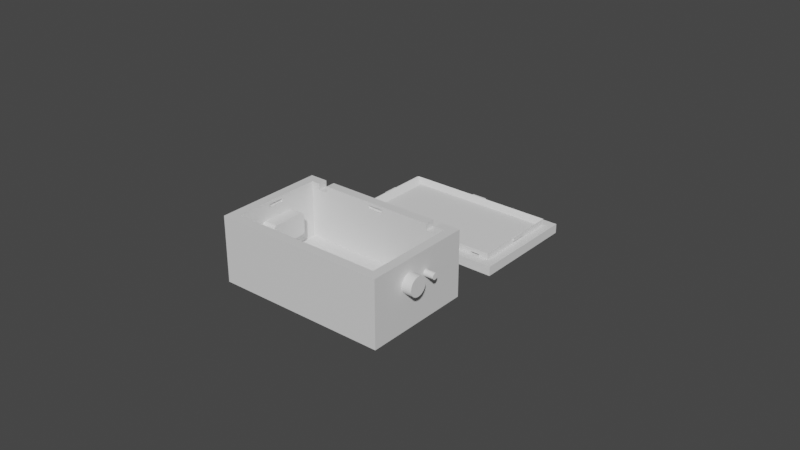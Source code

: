 # Source: Case_Allways-On_55x35x24mm_without_holes_.blend  (saved by Blender 3.5.10; exported with 4.5.12 LTS)
import bpy
from mathutils import Matrix  # noqa: F401  (used for matrix-valued properties, if any)

bpy.ops.wm.read_factory_settings(use_empty=True)
scene = bpy.context.scene
scene.name = 'Scene'

# ---- materials (node trees are filled in below, after node groups)
mat_material = bpy.data.materials.new('Material')
mat_material.alpha_threshold = 0.0
mat_material.use_transparent_shadow = False
mat_material.roughness = 0.5
mat_material.line_color = (0.0, 0.0, 0.0, 1.0)

# ---- material node trees
mat_material.use_nodes = True; mat_material.node_tree.nodes.clear()
_N = mat_material.node_tree.nodes; _L = mat_material.node_tree.links
n0 = _N.new('ShaderNodeOutputMaterial'); n0.name = 'Material Output'; n0.location = (300, 300)
n1 = _N.new('ShaderNodeBsdfPrincipled'); n1.name = 'Principled BSDF'; n1.location = (10, 300)
n1.distribution = 'GGX'
n1.subsurface_method = 'RANDOM_WALK_SKIN'
n1.inputs[3].default_value = 1.45
n1.inputs[27].default_value = (0.0, 0.0, 0.0, 1.0)
n1.inputs[28].default_value = 1.0
_L.new(n1.outputs[0], n0.inputs[0])
n0.is_active_output = True

# ---- world
world_world = bpy.data.worlds.new('World'); scene.world = world_world
world_world.use_nodes = True; world_world.node_tree.nodes.clear()
_N = world_world.node_tree.nodes; _L = world_world.node_tree.links
n0 = _N.new('ShaderNodeOutputWorld'); n0.name = 'World Output'; n0.location = (300, 300)
n1 = _N.new('ShaderNodeBackground'); n1.name = 'Background'; n1.location = (10, 300)
n1.inputs[0].default_value = (0.05088, 0.05088, 0.05088, 1.0)
_L.new(n1.outputs[0], n0.inputs[0])
n0.is_active_output = True
world_world.color = (0.05088, 0.05088, 0.05088)
world_world.use_sun_shadow = False
world_world.sun_shadow_jitter_overblur = 0.0

# ---- meshes
me_cube = bpy.data.meshes.new('Cube')
me_cube.from_pydata([(0.02453, 0.01061, 0.004388), (-0.002472, -0.01892, 0.002387), (-0.002472, -0.01892, 0.003388), (0.02753, 0.01361, -0.01661), (0.02453, -0.01839, 0.004388), (0.002528, -0.01892, 0.002387), (0.02753, -0.02139, -0.01661), (0.002528, -0.01892, 0.003387), (-0.002472, 0.01115, 0.002387), (-0.02447, 0.01061, 0.004388), (-0.002472, 0.01115, 0.003388), (0.02506, -0.001843, 0.002388), (0.002528, 0.01115, 0.002387), (0.02506, -0.001843, 0.003388), (0.002528, 0.01115, 0.003387), (-0.02501, -0.001843, 0.002387), (0.02506, -0.006843, 0.002388), (-0.02501, -0.001843, 0.003388), (0.02506, -0.006843, 0.003387), (-0.02747, 0.01361, -0.01661), (-0.02447, -0.01839, 0.004388), (-0.02501, -0.006843, 0.002387), (-0.02747, -0.02139, -0.01661), (-0.02501, -0.006843, 0.003387), (0.02753, -0.02139, 0.004388), (-0.02747, -0.02139, 0.004388), (0.02753, 0.01361, 0.004388), (-0.02747, 0.01361, 0.004388), (0.02453, -0.01839, -0.01361), (-0.02447, -0.01839, -0.01361), (0.02453, 0.01061, -0.01361), (-0.02447, 0.01061, -0.01361), (0.01851, 0.01061, 0.002388), (0.01851, 0.01061, 0.004388), (0.02151, 0.01061, 0.004388), (0.02151, 0.01061, 0.002388), (0.01851, 0.01361, 0.002388), (0.01851, 0.01361, 0.004388), (0.02151, 0.01361, 0.004388), (0.02151, 0.01361, 0.002388), (-0.02168, 0.01061, 0.004388), (-0.01868, 0.01061, 0.004388), (-0.02168, 0.01061, 0.002388), (-0.01868, 0.01061, 0.002388), (-0.02168, 0.01361, 0.002388), (-0.02168, 0.01361, 0.004388), (-0.01868, 0.01361, 0.004388), (-0.01868, 0.01361, 0.002388), (-0.02447, -0.006843, 0.002387), (-0.02447, -0.006843, 0.003387), (-0.02447, -0.001843, 0.002387), (-0.02447, -0.001843, 0.003388), (0.02453, -0.006843, 0.002388), (0.02453, -0.006843, 0.003387), (0.02453, -0.001843, 0.003388), (0.02453, -0.001843, 0.002388), (-0.002472, 0.01061, 0.002387), (-0.002472, 0.01061, 0.003388), (0.002528, 0.01061, 0.003387), (0.002528, 0.01061, 0.002387), (-0.002472, -0.01839, 0.003388), (-0.002472, -0.01839, 0.002387), (0.002528, -0.01839, 0.002387), (0.002528, -0.01839, 0.003387)], [], [(42, 40, 9, 31, 30, 0, 34, 35, 32, 58, 59, 56, 57, 43), (57, 58, 32, 33, 41, 43), (6, 24, 25, 22), (22, 25, 27, 19), (19, 3, 6, 22), (3, 26, 24, 6), (39, 38, 26, 3, 19, 27, 45, 44, 47, 46, 37, 36), (4, 20, 25, 24), (0, 4, 24, 26), (20, 9, 27, 25), (34, 0, 26, 38), (33, 37, 46, 41), (27, 9, 40, 45), (30, 31, 29, 28), (55, 54, 0, 30, 28, 4, 53, 52), (4, 0, 54, 53), (48, 49, 20, 29, 31, 9, 51, 50), (51, 9, 20, 49), (4, 28, 29, 20, 60, 61, 62, 63), (20, 4, 63, 60), (33, 32, 36, 37), (39, 35, 34, 38), (36, 32, 35, 39), (40, 42, 44, 45), (46, 47, 43, 41), (44, 42, 43, 47), (48, 21, 23, 49), (21, 15, 17, 23), (51, 17, 15, 50), (15, 21, 48, 50), (23, 17, 51, 49), (53, 18, 16, 52), (16, 18, 13, 11), (55, 11, 13, 54), (16, 11, 55, 52), (13, 18, 53, 54), (58, 14, 12, 59), (12, 14, 10, 8), (56, 8, 10, 57), (59, 12, 8, 56), (57, 10, 14, 58), (1, 2, 7, 5), (5, 7, 63, 62), (2, 1, 61, 60), (61, 1, 5, 62), (7, 2, 60, 63)])
_uv = me_cube.uv_layers.new(name='UVMap')
_uv.uv.foreach_set('vector', [0.8487, 0.5214, 0.8487, 0.5214, 0.8614, 0.5214, 0.8614, 0.5214, 0.6386, 0.5214, 0.6386, 0.5214, 0.6523, 0.5214, 0.6523, 0.5214, 0.666, 0.5214, 0.7386, 0.5214, 0.7386, 0.5214, 0.7614, 0.5214, 0.7614, 0.5214, 0.835, 0.5214, 0.7614, 0.5214, 0.7386, 0.5214, 0.666, 0.5214, 0.666, 0.5214, 0.835, 0.5214, 0.835, 0.5214, 0.375, 0.75, 0.625, 0.75, 0.625, 1.0, 0.375, 1.0, 0.375, 0.0, 0.625, 0.0, 0.625, 0.25, 0.375, 0.25, 0.125, 0.5, 0.375, 0.5, 0.375, 0.75, 0.125, 0.75, 0.375, 0.5, 0.625, 0.5, 0.625, 0.75, 0.375, 0.75, 0.6, 0.4727, 0.625, 0.4727, 0.625, 0.5, 0.375, 0.5, 0.375, 0.25, 0.625, 0.25, 0.625, 0.2763, 0.6, 0.2763, 0.6, 0.29, 0.625, 0.29, 0.625, 0.459, 0.6, 0.459, 0.6386, 0.7286, 0.8614, 0.7286, 0.875, 0.75, 0.625, 0.75, 0.6386, 0.5214, 0.6386, 0.7286, 0.625, 0.75, 0.625, 0.5, 0.8614, 0.7286, 0.8614, 0.5214, 0.875, 0.5, 0.875, 0.75, 0.6523, 0.5214, 0.6386, 0.5214, 0.625, 0.5, 0.6523, 0.5, 0.666, 0.5214, 0.666, 0.5, 0.835, 0.5, 0.835, 0.5214, 0.875, 0.5, 0.8614, 0.5214, 0.8487, 0.5214, 0.8487, 0.5, 0.6386, 0.5214, 0.8614, 0.5214, 0.8614, 0.7286, 0.6386, 0.7286, 0.6386, 0.6104, 0.6386, 0.6104, 0.6386, 0.5214, 0.6386, 0.5214, 0.6386, 0.7286, 0.6386, 0.7286, 0.6386, 0.6461, 0.6386, 0.6461, 0.6386, 0.7286, 0.6386, 0.5214, 0.6386, 0.6104, 0.6386, 0.6461, 0.8614, 0.6461, 0.8614, 0.6461, 0.8614, 0.7286, 0.8614, 0.7286, 0.8614, 0.5214, 0.8614, 0.5214, 0.8614, 0.6104, 0.8614, 0.6104, 0.8614, 0.6104, 0.8614, 0.5214, 0.8614, 0.7286, 0.8614, 0.6461, 0.6386, 0.7286, 0.6386, 0.7286, 0.8614, 0.7286, 0.8614, 0.7286, 0.7614, 0.7286, 0.7614, 0.7286, 0.7386, 0.7286, 0.7386, 0.7286, 0.8614, 0.7286, 0.6386, 0.7286, 0.7386, 0.7286, 0.7614, 0.7286, 0.625, 0.05093, 0.375, 0.05093, 0.375, 0.2009, 0.625, 0.2009, 0.375, 0.5491, 0.375, 0.6991, 0.625, 0.6991, 0.625, 0.5491, 0.125, 0.5491, 0.125, 0.6991, 0.375, 0.6991, 0.375, 0.5491, 0.625, 0.06272, 0.375, 0.06272, 0.375, 0.2127, 0.625, 0.2127, 0.625, 0.5373, 0.375, 0.5373, 0.375, 0.6873, 0.625, 0.6873, 0.125, 0.5373, 0.125, 0.6873, 0.375, 0.6873, 0.375, 0.5373, 0.375, 0.2507, 0.375, 0.5, 0.625, 0.5, 0.625, 0.2507, 0.375, 0.5, 0.375, 0.75, 0.625, 0.75, 0.625, 0.5, 0.625, 0.9993, 0.625, 0.75, 0.375, 0.75, 0.375, 0.9993, 0.375, 0.75, 0.375, 0.5, 0.1257, 0.5, 0.1257, 0.75, 0.625, 0.5, 0.625, 0.75, 0.8743, 0.75, 0.8743, 0.5, 0.625, 0.2506, 0.625, 0.5, 0.375, 0.5, 0.375, 0.2506, 0.375, 0.5, 0.625, 0.5, 0.625, 0.75, 0.375, 0.75, 0.375, 0.9994, 0.375, 0.75, 0.625, 0.75, 0.625, 0.9994, 0.375, 0.5, 0.375, 0.75, 0.1256, 0.75, 0.1256, 0.5, 0.625, 0.75, 0.625, 0.5, 0.8744, 0.5, 0.8744, 0.75, 0.625, 0.2503, 0.625, 0.5, 0.375, 0.5, 0.375, 0.2503, 0.375, 0.5, 0.625, 0.5, 0.625, 0.75, 0.375, 0.75, 0.375, 0.9997, 0.375, 0.75, 0.625, 0.75, 0.625, 0.9997, 0.1253, 0.5, 0.375, 0.5, 0.375, 0.75, 0.1253, 0.75, 0.8747, 0.75, 0.625, 0.75, 0.625, 0.5, 0.8747, 0.5, 0.375, 0.0, 0.625, 0.0, 0.625, 0.25, 0.375, 0.25, 0.375, 0.25, 0.625, 0.25, 0.625, 0.4967, 0.375, 0.4967, 0.625, 1.0, 0.375, 1.0, 0.375, 0.7533, 0.625, 0.7533, 0.3717, 0.75, 0.125, 0.75, 0.125, 0.5, 0.3717, 0.5, 0.875, 0.5, 0.875, 0.75, 0.6283, 0.75, 0.6283, 0.5])
me_cube.materials.append(mat_material)
me_cube.use_mirror_vertex_groups = False
me_cube.update()
me_plane = bpy.data.meshes.new('Plane')
me_plane.from_pydata([(-0.0275, 0.0325, 0.0), (0.0275, 0.0325, 0.0), (-0.0275, 0.0675, 0.0), (0.0275, 0.0675, 0.0), (-0.0275, 0.0675, 0.003), (-0.0275, 0.0325, 0.003), (0.0275, 0.0325, 0.003), (0.0275, 0.0675, 0.003)], [], [(0, 2, 3, 1), (5, 6, 7, 4), (1, 3, 7, 6), (2, 0, 5, 4), (3, 2, 4, 7), (0, 1, 6, 5)])
_uv = me_plane.uv_layers.new(name='UVMap')
_uv.uv.foreach_set('vector', [0.0, 0.0, 0.0, 1.0, 1.0, 1.0, 1.0, 0.0, 0.0, 0.0, 1.0, 0.0, 1.0, 1.0, 0.0, 1.0, 1.0, 0.0, 1.0, 1.0, 1.0, 1.0, 1.0, 0.0, 0.0, 1.0, 0.0, 0.0, 0.0, 0.0, 0.0, 1.0, 1.0, 1.0, 0.0, 1.0, 0.0, 1.0, 1.0, 1.0, 0.0, 0.0, 1.0, 0.0, 1.0, 0.0, 0.0, 0.0])
me_plane.update()
me_cube_001 = bpy.data.meshes.new('Cube.001')
me_cube_001.from_pydata([(-0.02249, -0.005363, -0.0004746), (-0.02249, 0.02141, -0.0005293), (0.02274, -0.005363, -0.0004747), (0.02274, 0.02141, -0.0005294), (-0.02437, 0.02252, -0.0005316), (-0.02437, -0.006478, -0.0004724), (-0.02437, -0.006474, 0.001528), (-0.02437, 0.02253, 0.001468), (0.02463, 0.02252, -0.0005317), (0.02463, 0.02253, 0.001468), (0.02463, -0.006478, -0.0004724), (0.02463, -0.006474, 0.001528), (0.01848, -0.006477, 0.0002273), (0.02149, -0.006477, 0.0002273), (-0.02169, -0.006477, 0.0002273), (-0.01867, -0.006478, -0.0004724), (-0.02169, -0.006478, -0.0004724), (0.02149, -0.006478, -0.0004724), (0.01848, -0.006478, -0.0004724), (-0.01867, -0.006477, 0.0002273), (-0.02169, -0.005752, 0.0002258), (-0.02169, -0.005363, -0.0004746), (-0.01867, -0.005752, 0.0002258), (-0.01867, -0.005363, -0.0004746), (0.02149, -0.005363, -0.0004747), (0.01848, -0.005363, -0.0004747), (0.01848, -0.005752, 0.0002258), (0.02149, -0.005752, 0.0002258)], [], [(5, 6, 7, 4), (4, 7, 9, 8), (8, 9, 11, 10), (10, 11, 6, 5, 16, 14, 19, 15, 18, 12, 13, 17), (1, 3, 9, 7), (1, 0, 5, 4), (3, 1, 4, 8), (21, 0, 6, 11, 2, 24, 27, 26, 25, 23, 22, 20), (2, 3, 8, 10), (0, 1, 7, 6), (2, 10, 17, 24), (23, 25, 18, 15), (0, 21, 16, 5), (3, 2, 11, 9), (21, 20, 14, 16), (15, 19, 22, 23), (19, 14, 20, 22), (17, 13, 27, 24), (12, 18, 25, 26), (13, 12, 26, 27)])
_uv = me_cube_001.uv_layers.new(name='UVMap')
_uv.uv.foreach_set('vector', [0.375, 0.0, 0.625, 0.0, 0.625, 0.25, 0.375, 0.25, 0.375, 0.25, 0.625, 0.25, 0.625, 0.5, 0.375, 0.5, 0.375, 0.5, 0.625, 0.5, 0.625, 0.75, 0.375, 0.75, 0.375, 0.75, 0.625, 0.75, 0.625, 1.0, 0.375, 1.0, 0.375, 0.9863, 0.4625, 0.9863, 0.4625, 0.9709, 0.375, 0.9709, 0.375, 0.7814, 0.4625, 0.7814, 0.4625, 0.766, 0.375, 0.766, 0.1346, 0.5096, 0.3654, 0.5096, 0.625, 0.5, 0.625, 0.25, 0.1346, 0.5096, 0.1346, 0.7404, 0.125, 0.75, 0.125, 0.5, 0.3654, 0.5096, 0.1346, 0.5096, 0.125, 0.5, 0.375, 0.5, 0.1387, 0.7404, 0.1346, 0.7404, 0.625, 1.0, 0.625, 0.75, 0.3654, 0.7404, 0.359, 0.7404, 0.452, 0.7492, 0.4421, 0.7548, 0.3436, 0.7404, 0.1541, 0.7404, 0.3188, 0.821, 0.3091, 0.8266, 0.3654, 0.7404, 0.3654, 0.5096, 0.375, 0.5, 0.375, 0.75, 0.1346, 0.7404, 0.1346, 0.5096, 0.625, 0.25, 0.625, 0.0, 0.3654, 0.7404, 0.375, 0.75, 0.359, 0.75, 0.359, 0.7404, 0.1541, 0.7404, 0.3436, 0.7404, 0.3436, 0.75, 0.1541, 0.75, 0.1346, 0.7404, 0.1387, 0.7404, 0.1387, 0.75, 0.125, 0.75, 0.3654, 0.5096, 0.3654, 0.7404, 0.625, 0.75, 0.625, 0.5, 0.3751, 0.1834, 0.625, 0.1616, 0.625, 0.1209, 0.3751, 0.1209, 0.3751, 0.6291, 0.625, 0.6291, 0.625, 0.5884, 0.3751, 0.5666, 0.625, 0.6291, 0.875, 0.6291, 0.875, 0.5884, 0.625, 0.5884, 0.3751, 0.1209, 0.625, 0.1209, 0.625, 0.1616, 0.3751, 0.1834, 0.625, 0.6291, 0.3751, 0.6291, 0.3751, 0.5666, 0.625, 0.5884, 0.875, 0.6291, 0.625, 0.6291, 0.625, 0.5884, 0.875, 0.5884])
me_cube_001.update()
me_cube_004 = bpy.data.meshes.new('Cube.004')
me_cube_004.from_pydata([(0.0002688, 0.0025, -0.0004), (0.0002688, 0.0025, 0.0004), (0.0002688, -0.0025, -0.0004), (0.0002688, -0.0025, 0.0004), (-0.0002688, 0.0025, -0.0004), (-0.0002688, 0.0025, 0.0004), (-0.0002688, -0.0025, -0.0004), (-0.0002688, -0.0025, 0.0004)], [], [(0, 1, 3, 2), (2, 3, 7, 6), (6, 7, 5, 4), (4, 5, 1, 0), (2, 6, 4, 0), (7, 3, 1, 5)])
_uv = me_cube_004.uv_layers.new(name='UVMap')
_uv.uv.foreach_set('vector', [0.375, 0.0, 0.625, 0.0, 0.625, 0.25, 0.375, 0.25, 0.375, 0.25, 0.625, 0.25, 0.625, 0.5, 0.375, 0.5, 0.375, 0.5, 0.625, 0.5, 0.625, 0.75, 0.375, 0.75, 0.375, 0.75, 0.625, 0.75, 0.625, 1.0, 0.375, 1.0, 0.125, 0.5, 0.375, 0.5, 0.375, 0.75, 0.125, 0.75, 0.625, 0.5, 0.875, 0.5, 0.875, 0.75, 0.625, 0.75])
me_cube_004.update()
me_cube_006 = bpy.data.meshes.new('Cube.006')
me_cube_006.from_pydata([(-0.0002688, 0.0025, -0.0004), (-0.0002688, 0.0025, 0.0004), (-0.0002688, -0.0025, -0.0004), (-0.0002688, -0.0025, 0.0004), (0.0002688, 0.0025, -0.0004), (0.0002688, 0.0025, 0.0004), (0.0002688, -0.0025, -0.0004), (0.0002688, -0.0025, 0.0004)], [], [(0, 2, 3, 1), (2, 6, 7, 3), (6, 4, 5, 7), (4, 0, 1, 5), (2, 0, 4, 6), (7, 5, 1, 3)])
_uv = me_cube_006.uv_layers.new(name='UVMap')
_uv.uv.foreach_set('vector', [0.375, 0.0, 0.375, 0.25, 0.625, 0.25, 0.625, 0.0, 0.375, 0.25, 0.375, 0.5, 0.625, 0.5, 0.625, 0.25, 0.375, 0.5, 0.375, 0.75, 0.625, 0.75, 0.625, 0.5, 0.375, 0.75, 0.375, 1.0, 0.625, 1.0, 0.625, 0.75, 0.125, 0.5, 0.125, 0.75, 0.375, 0.75, 0.375, 0.5, 0.625, 0.5, 0.625, 0.75, 0.875, 0.75, 0.875, 0.5])
me_cube_006.update()
me_cube_008 = bpy.data.meshes.new('Cube.008')
me_cube_008.from_pydata([(-0.0025, -0.0002688, -0.0004), (-0.0025, -0.0002688, 0.0004), (0.0025, -0.0002688, -0.0004), (0.0025, -0.0002688, 0.0004), (-0.0025, 0.0002688, -0.0004), (-0.0025, 0.0002688, 0.0004), (0.0025, 0.0002688, -0.0004), (0.0025, 0.0002688, 0.0004)], [], [(0, 2, 3, 1), (2, 6, 7, 3), (6, 4, 5, 7), (4, 0, 1, 5), (2, 0, 4, 6), (7, 5, 1, 3)])
_uv = me_cube_008.uv_layers.new(name='UVMap')
_uv.uv.foreach_set('vector', [0.375, 0.0, 0.375, 0.25, 0.625, 0.25, 0.625, 0.0, 0.375, 0.25, 0.375, 0.5, 0.625, 0.5, 0.625, 0.25, 0.375, 0.5, 0.375, 0.75, 0.625, 0.75, 0.625, 0.5, 0.375, 0.75, 0.375, 1.0, 0.625, 1.0, 0.625, 0.75, 0.125, 0.5, 0.125, 0.75, 0.375, 0.75, 0.375, 0.5, 0.625, 0.5, 0.625, 0.75, 0.875, 0.75, 0.875, 0.5])
me_cube_008.update()
me_cube_009 = bpy.data.meshes.new('Cube.009')
me_cube_009.from_pydata([(-0.0025, -0.0002688, -0.0004), (-0.0025, -0.0002688, 0.0004), (0.0025, -0.0002688, -0.0004), (0.0025, -0.0002688, 0.0004), (-0.0025, 0.0002688, -0.0004), (-0.0025, 0.0002688, 0.0004), (0.0025, 0.0002688, -0.0004), (0.0025, 0.0002688, 0.0004)], [], [(0, 2, 3, 1), (2, 6, 7, 3), (6, 4, 5, 7), (4, 0, 1, 5), (2, 0, 4, 6), (7, 5, 1, 3)])
_uv = me_cube_009.uv_layers.new(name='UVMap')
_uv.uv.foreach_set('vector', [0.375, 0.0, 0.375, 0.25, 0.625, 0.25, 0.625, 0.0, 0.375, 0.25, 0.375, 0.5, 0.625, 0.5, 0.625, 0.25, 0.375, 0.5, 0.375, 0.75, 0.625, 0.75, 0.625, 0.5, 0.375, 0.75, 0.375, 1.0, 0.625, 1.0, 0.625, 0.75, 0.125, 0.5, 0.125, 0.75, 0.375, 0.75, 0.375, 0.5, 0.625, 0.5, 0.625, 0.75, 0.875, 0.75, 0.875, 0.5])
me_cube_009.update()
me_cylinder = bpy.data.meshes.new('Cylinder')
me_cylinder.from_pydata([(-0.01, 0.0025, -1.863e-09), (0.01, 0.0025, -1.863e-09), (-0.01, 0.002452, -0.0004877), (0.01, 0.002452, -0.0004877), (-0.01, 0.00231, -0.0009567), (0.01, 0.00231, -0.0009567), (-0.01, 0.002079, -0.001389), (0.01, 0.002079, -0.001389), (-0.01, 0.001768, -0.001768), (0.01, 0.001768, -0.001768), (-0.01, 0.001389, -0.002079), (0.01, 0.001389, -0.002079), (-0.01, 0.0009567, -0.00231), (0.01, 0.0009567, -0.00231), (-0.01, 0.0004877, -0.002452), (0.01, 0.0004877, -0.002452), (-0.01, -2.91e-11, -0.0025), (0.01, -2.91e-11, -0.0025), (-0.01, -0.0004877, -0.002452), (0.01, -0.0004877, -0.002452), (-0.01, -0.0009567, -0.00231), (0.01, -0.0009567, -0.00231), (-0.01, -0.001389, -0.002079), (0.01, -0.001389, -0.002079), (-0.01, -0.001768, -0.001768), (0.01, -0.001768, -0.001768), (-0.01, -0.002079, -0.001389), (0.01, -0.002079, -0.001389), (-0.01, -0.00231, -0.0009567), (0.01, -0.00231, -0.0009567), (-0.01, -0.002452, -0.0004877), (0.01, -0.002452, -0.0004877), (-0.01, -0.0025, -1.863e-09), (0.01, -0.0025, -1.863e-09), (-0.01, -0.002452, 0.0004877), (0.01, -0.002452, 0.0004877), (-0.01, -0.00231, 0.0009567), (0.01, -0.00231, 0.0009567), (-0.01, -0.002079, 0.001389), (0.01, -0.002079, 0.001389), (-0.01, -0.001768, 0.001768), (0.01, -0.001768, 0.001768), (-0.01, -0.001389, 0.002079), (0.01, -0.001389, 0.002079), (-0.01, -0.0009567, 0.00231), (0.01, -0.0009567, 0.00231), (-0.01, -0.0004877, 0.002452), (0.01, -0.0004877, 0.002452), (-0.01, -2.91e-11, 0.0025), (0.01, -2.91e-11, 0.0025), (-0.01, 0.0004877, 0.002452), (0.01, 0.0004877, 0.002452), (-0.01, 0.0009567, 0.00231), (0.01, 0.0009567, 0.00231), (-0.01, 0.001389, 0.002079), (0.01, 0.001389, 0.002079), (-0.01, 0.001768, 0.001768), (0.01, 0.001768, 0.001768), (-0.01, 0.002079, 0.001389), (0.01, 0.002079, 0.001389), (-0.01, 0.00231, 0.0009567), (0.01, 0.00231, 0.0009567), (-0.01, 0.002452, 0.0004877), (0.01, 0.002452, 0.0004877)], [], [(0, 1, 3, 2), (2, 3, 5, 4), (4, 5, 7, 6), (6, 7, 9, 8), (8, 9, 11, 10), (10, 11, 13, 12), (12, 13, 15, 14), (14, 15, 17, 16), (16, 17, 19, 18), (18, 19, 21, 20), (20, 21, 23, 22), (22, 23, 25, 24), (24, 25, 27, 26), (26, 27, 29, 28), (28, 29, 31, 30), (30, 31, 33, 32), (32, 33, 35, 34), (34, 35, 37, 36), (36, 37, 39, 38), (38, 39, 41, 40), (40, 41, 43, 42), (42, 43, 45, 44), (44, 45, 47, 46), (46, 47, 49, 48), (48, 49, 51, 50), (50, 51, 53, 52), (52, 53, 55, 54), (54, 55, 57, 56), (56, 57, 59, 58), (58, 59, 61, 60), (3, 1, 63, 61, 59, 57, 55, 53, 51, 49, 47, 45, 43, 41, 39, 37, 35, 33, 31, 29, 27, 25, 23, 21, 19, 17, 15, 13, 11, 9, 7, 5), (60, 61, 63, 62), (62, 63, 1, 0), (0, 2, 4, 6, 8, 10, 12, 14, 16, 18, 20, 22, 24, 26, 28, 30, 32, 34, 36, 38, 40, 42, 44, 46, 48, 50, 52, 54, 56, 58, 60, 62)])
_uv = me_cylinder.uv_layers.new(name='UVMap')
_uv.uv.foreach_set('vector', [1.0, 0.5, 1.0, 1.0, 0.9688, 1.0, 0.9688, 0.5, 0.9688, 0.5, 0.9688, 1.0, 0.9375, 1.0, 0.9375, 0.5, 0.9375, 0.5, 0.9375, 1.0, 0.9062, 1.0, 0.9062, 0.5, 0.9062, 0.5, 0.9062, 1.0, 0.875, 1.0, 0.875, 0.5, 0.875, 0.5, 0.875, 1.0, 0.8438, 1.0, 0.8438, 0.5, 0.8438, 0.5, 0.8438, 1.0, 0.8125, 1.0, 0.8125, 0.5, 0.8125, 0.5, 0.8125, 1.0, 0.7812, 1.0, 0.7812, 0.5, 0.7812, 0.5, 0.7812, 1.0, 0.75, 1.0, 0.75, 0.5, 0.75, 0.5, 0.75, 1.0, 0.7188, 1.0, 0.7188, 0.5, 0.7188, 0.5, 0.7188, 1.0, 0.6875, 1.0, 0.6875, 0.5, 0.6875, 0.5, 0.6875, 1.0, 0.6562, 1.0, 0.6562, 0.5, 0.6562, 0.5, 0.6562, 1.0, 0.625, 1.0, 0.625, 0.5, 0.625, 0.5, 0.625, 1.0, 0.5938, 1.0, 0.5938, 0.5, 0.5938, 0.5, 0.5938, 1.0, 0.5625, 1.0, 0.5625, 0.5, 0.5625, 0.5, 0.5625, 1.0, 0.5312, 1.0, 0.5312, 0.5, 0.5312, 0.5, 0.5312, 1.0, 0.5, 1.0, 0.5, 0.5, 0.5, 0.5, 0.5, 1.0, 0.4688, 1.0, 0.4688, 0.5, 0.4688, 0.5, 0.4688, 1.0, 0.4375, 1.0, 0.4375, 0.5, 0.4375, 0.5, 0.4375, 1.0, 0.4062, 1.0, 0.4062, 0.5, 0.4062, 0.5, 0.4062, 1.0, 0.375, 1.0, 0.375, 0.5, 0.375, 0.5, 0.375, 1.0, 0.3438, 1.0, 0.3438, 0.5, 0.3438, 0.5, 0.3438, 1.0, 0.3125, 1.0, 0.3125, 0.5, 0.3125, 0.5, 0.3125, 1.0, 0.2812, 1.0, 0.2812, 0.5, 0.2812, 0.5, 0.2812, 1.0, 0.25, 1.0, 0.25, 0.5, 0.25, 0.5, 0.25, 1.0, 0.2188, 1.0, 0.2188, 0.5, 0.2188, 0.5, 0.2188, 1.0, 0.1875, 1.0, 0.1875, 0.5, 0.1875, 0.5, 0.1875, 1.0, 0.1562, 1.0, 0.1562, 0.5, 0.1562, 0.5, 0.1562, 1.0, 0.125, 1.0, 0.125, 0.5, 0.125, 0.5, 0.125, 1.0, 0.09375, 1.0, 0.09375, 0.5, 0.09375, 0.5, 0.09375, 1.0, 0.0625, 1.0, 0.0625, 0.5, 0.2968, 0.4854, 0.25, 0.49, 0.2032, 0.4854, 0.1582, 0.4717, 0.1167, 0.4496, 0.08029, 0.4197, 0.05045, 0.3833, 0.02827, 0.3418, 0.01461, 0.2968, 0.01, 0.25, 0.01461, 0.2032, 0.02827, 0.1582, 0.05045, 0.1167, 0.08029, 0.08029, 0.1167, 0.05045, 0.1582, 0.02827, 0.2032, 0.01461, 0.25, 0.01, 0.2968, 0.01461, 0.3418, 0.02827, 0.3833, 0.05045, 0.4197, 0.08029, 0.4496, 0.1167, 0.4717, 0.1582, 0.4854, 0.2032, 0.49, 0.25, 0.4854, 0.2968, 0.4717, 0.3418, 0.4496, 0.3833, 0.4197, 0.4197, 0.3833, 0.4496, 0.3418, 0.4717, 0.0625, 0.5, 0.0625, 1.0, 0.03125, 1.0, 0.03125, 0.5, 0.03125, 0.5, 0.03125, 1.0, 0.0, 1.0, 0.0, 0.5, 0.75, 0.49, 0.7968, 0.4854, 0.8418, 0.4717, 0.8833, 0.4496, 0.9197, 0.4197, 0.9496, 0.3833, 0.9717, 0.3418, 0.9854, 0.2968, 0.99, 0.25, 0.9854, 0.2032, 0.9717, 0.1582, 0.9496, 0.1167, 0.9197, 0.08029, 0.8833, 0.05045, 0.8418, 0.02827, 0.7968, 0.01461, 0.75, 0.01, 0.7032, 0.01461, 0.6582, 0.02827, 0.6167, 0.05045, 0.5803, 0.08029, 0.5504, 0.1167, 0.5283, 0.1582, 0.5146, 0.2032, 0.51, 0.25, 0.5146, 0.2968, 0.5283, 0.3418, 0.5504, 0.3833, 0.5803, 0.4197, 0.6167, 0.4496, 0.6582, 0.4717, 0.7032, 0.4854])
me_cylinder.update()
me_cylinder_001 = bpy.data.meshes.new('Cylinder.001')
me_cylinder_001.from_pydata([(-0.01, 0.0025, -1.863e-09), (0.01, 0.0025, -1.863e-09), (-0.01, 0.002452, -0.0004877), (0.01, 0.002452, -0.0004877), (-0.01, 0.00231, -0.0009567), (0.01, 0.00231, -0.0009567), (-0.01, 0.002079, -0.001389), (0.01, 0.002079, -0.001389), (-0.01, 0.001768, -0.001768), (0.01, 0.001768, -0.001768), (-0.01, 0.001389, -0.002079), (0.01, 0.001389, -0.002079), (-0.01, 0.0009567, -0.00231), (0.01, 0.0009567, -0.00231), (-0.01, 0.0004877, -0.002452), (0.01, 0.0004877, -0.002452), (-0.01, -2.91e-11, -0.0025), (0.01, -2.91e-11, -0.0025), (-0.01, -0.0004877, -0.002452), (0.01, -0.0004877, -0.002452), (-0.01, -0.0009567, -0.00231), (0.01, -0.0009567, -0.00231), (-0.01, -0.001389, -0.002079), (0.01, -0.001389, -0.002079), (-0.01, -0.001768, -0.001768), (0.01, -0.001768, -0.001768), (-0.01, -0.002079, -0.001389), (0.01, -0.002079, -0.001389), (-0.01, -0.00231, -0.0009567), (0.01, -0.00231, -0.0009567), (-0.01, -0.002452, -0.0004877), (0.01, -0.002452, -0.0004877), (-0.01, -0.0025, -1.863e-09), (0.01, -0.0025, -1.863e-09), (-0.01, -0.002452, 0.0004877), (0.01, -0.002452, 0.0004877), (-0.01, -0.00231, 0.0009567), (0.01, -0.00231, 0.0009567), (-0.01, -0.002079, 0.001389), (0.01, -0.002079, 0.001389), (-0.01, -0.001768, 0.001768), (0.01, -0.001768, 0.001768), (-0.01, -0.001389, 0.002079), (0.01, -0.001389, 0.002079), (-0.01, -0.0009567, 0.00231), (0.01, -0.0009567, 0.00231), (-0.01, -0.0004877, 0.002452), (0.01, -0.0004877, 0.002452), (-0.01, -2.91e-11, 0.0025), (0.01, -2.91e-11, 0.0025), (-0.01, 0.0004877, 0.002452), (0.01, 0.0004877, 0.002452), (-0.01, 0.0009567, 0.00231), (0.01, 0.0009567, 0.00231), (-0.01, 0.001389, 0.002079), (0.01, 0.001389, 0.002079), (-0.01, 0.001768, 0.001768), (0.01, 0.001768, 0.001768), (-0.01, 0.002079, 0.001389), (0.01, 0.002079, 0.001389), (-0.01, 0.00231, 0.0009567), (0.01, 0.00231, 0.0009567), (-0.01, 0.002452, 0.0004877), (0.01, 0.002452, 0.0004877)], [], [(0, 1, 3, 2), (2, 3, 5, 4), (4, 5, 7, 6), (6, 7, 9, 8), (8, 9, 11, 10), (10, 11, 13, 12), (12, 13, 15, 14), (14, 15, 17, 16), (16, 17, 19, 18), (18, 19, 21, 20), (20, 21, 23, 22), (22, 23, 25, 24), (24, 25, 27, 26), (26, 27, 29, 28), (28, 29, 31, 30), (30, 31, 33, 32), (32, 33, 35, 34), (34, 35, 37, 36), (36, 37, 39, 38), (38, 39, 41, 40), (40, 41, 43, 42), (42, 43, 45, 44), (44, 45, 47, 46), (46, 47, 49, 48), (48, 49, 51, 50), (50, 51, 53, 52), (52, 53, 55, 54), (54, 55, 57, 56), (56, 57, 59, 58), (58, 59, 61, 60), (3, 1, 63, 61, 59, 57, 55, 53, 51, 49, 47, 45, 43, 41, 39, 37, 35, 33, 31, 29, 27, 25, 23, 21, 19, 17, 15, 13, 11, 9, 7, 5), (60, 61, 63, 62), (62, 63, 1, 0), (0, 2, 4, 6, 8, 10, 12, 14, 16, 18, 20, 22, 24, 26, 28, 30, 32, 34, 36, 38, 40, 42, 44, 46, 48, 50, 52, 54, 56, 58, 60, 62)])
_uv = me_cylinder_001.uv_layers.new(name='UVMap')
_uv.uv.foreach_set('vector', [1.0, 0.5, 1.0, 1.0, 0.9688, 1.0, 0.9688, 0.5, 0.9688, 0.5, 0.9688, 1.0, 0.9375, 1.0, 0.9375, 0.5, 0.9375, 0.5, 0.9375, 1.0, 0.9062, 1.0, 0.9062, 0.5, 0.9062, 0.5, 0.9062, 1.0, 0.875, 1.0, 0.875, 0.5, 0.875, 0.5, 0.875, 1.0, 0.8438, 1.0, 0.8438, 0.5, 0.8438, 0.5, 0.8438, 1.0, 0.8125, 1.0, 0.8125, 0.5, 0.8125, 0.5, 0.8125, 1.0, 0.7812, 1.0, 0.7812, 0.5, 0.7812, 0.5, 0.7812, 1.0, 0.75, 1.0, 0.75, 0.5, 0.75, 0.5, 0.75, 1.0, 0.7188, 1.0, 0.7188, 0.5, 0.7188, 0.5, 0.7188, 1.0, 0.6875, 1.0, 0.6875, 0.5, 0.6875, 0.5, 0.6875, 1.0, 0.6562, 1.0, 0.6562, 0.5, 0.6562, 0.5, 0.6562, 1.0, 0.625, 1.0, 0.625, 0.5, 0.625, 0.5, 0.625, 1.0, 0.5938, 1.0, 0.5938, 0.5, 0.5938, 0.5, 0.5938, 1.0, 0.5625, 1.0, 0.5625, 0.5, 0.5625, 0.5, 0.5625, 1.0, 0.5312, 1.0, 0.5312, 0.5, 0.5312, 0.5, 0.5312, 1.0, 0.5, 1.0, 0.5, 0.5, 0.5, 0.5, 0.5, 1.0, 0.4688, 1.0, 0.4688, 0.5, 0.4688, 0.5, 0.4688, 1.0, 0.4375, 1.0, 0.4375, 0.5, 0.4375, 0.5, 0.4375, 1.0, 0.4062, 1.0, 0.4062, 0.5, 0.4062, 0.5, 0.4062, 1.0, 0.375, 1.0, 0.375, 0.5, 0.375, 0.5, 0.375, 1.0, 0.3438, 1.0, 0.3438, 0.5, 0.3438, 0.5, 0.3438, 1.0, 0.3125, 1.0, 0.3125, 0.5, 0.3125, 0.5, 0.3125, 1.0, 0.2812, 1.0, 0.2812, 0.5, 0.2812, 0.5, 0.2812, 1.0, 0.25, 1.0, 0.25, 0.5, 0.25, 0.5, 0.25, 1.0, 0.2188, 1.0, 0.2188, 0.5, 0.2188, 0.5, 0.2188, 1.0, 0.1875, 1.0, 0.1875, 0.5, 0.1875, 0.5, 0.1875, 1.0, 0.1562, 1.0, 0.1562, 0.5, 0.1562, 0.5, 0.1562, 1.0, 0.125, 1.0, 0.125, 0.5, 0.125, 0.5, 0.125, 1.0, 0.09375, 1.0, 0.09375, 0.5, 0.09375, 0.5, 0.09375, 1.0, 0.0625, 1.0, 0.0625, 0.5, 0.2968, 0.4854, 0.25, 0.49, 0.2032, 0.4854, 0.1582, 0.4717, 0.1167, 0.4496, 0.08029, 0.4197, 0.05045, 0.3833, 0.02827, 0.3418, 0.01461, 0.2968, 0.01, 0.25, 0.01461, 0.2032, 0.02827, 0.1582, 0.05045, 0.1167, 0.08029, 0.08029, 0.1167, 0.05045, 0.1582, 0.02827, 0.2032, 0.01461, 0.25, 0.01, 0.2968, 0.01461, 0.3418, 0.02827, 0.3833, 0.05045, 0.4197, 0.08029, 0.4496, 0.1167, 0.4717, 0.1582, 0.4854, 0.2032, 0.49, 0.25, 0.4854, 0.2968, 0.4717, 0.3418, 0.4496, 0.3833, 0.4197, 0.4197, 0.3833, 0.4496, 0.3418, 0.4717, 0.0625, 0.5, 0.0625, 1.0, 0.03125, 1.0, 0.03125, 0.5, 0.03125, 0.5, 0.03125, 1.0, 0.0, 1.0, 0.0, 0.5, 0.75, 0.49, 0.7968, 0.4854, 0.8418, 0.4717, 0.8833, 0.4496, 0.9197, 0.4197, 0.9496, 0.3833, 0.9717, 0.3418, 0.9854, 0.2968, 0.99, 0.25, 0.9854, 0.2032, 0.9717, 0.1582, 0.9496, 0.1167, 0.9197, 0.08029, 0.8833, 0.05045, 0.8418, 0.02827, 0.7968, 0.01461, 0.75, 0.01, 0.7032, 0.01461, 0.6582, 0.02827, 0.6167, 0.05045, 0.5803, 0.08029, 0.5504, 0.1167, 0.5283, 0.1582, 0.5146, 0.2032, 0.51, 0.25, 0.5146, 0.2968, 0.5283, 0.3418, 0.5504, 0.3833, 0.5803, 0.4197, 0.6167, 0.4496, 0.6582, 0.4717, 0.7032, 0.4854])
me_cylinder_001.update()
me_cube_012 = bpy.data.meshes.new('Cube.012')
me_cube_012.from_pydata([(-0.005, -0.0048, -0.0035), (-0.005, -0.006, -0.0023), (-0.005, -0.004957, -0.00349), (-0.005, -0.005111, -0.003459), (-0.005, -0.005259, -0.003409), (-0.005, -0.0054, -0.003339), (-0.005, -0.005531, -0.003252), (-0.005, -0.005649, -0.003149), (-0.005, -0.005752, -0.003031), (-0.005, -0.005839, -0.0029), (-0.005, -0.005909, -0.002759), (-0.005, -0.005959, -0.002611), (-0.005, -0.00599, -0.002457), (-0.005, -0.006, 0.0023), (-0.005, -0.0048, 0.0035), (-0.005, -0.00599, 0.002457), (-0.005, -0.005959, 0.002611), (-0.005, -0.005909, 0.002759), (-0.005, -0.005839, 0.0029), (-0.005, -0.005752, 0.003031), (-0.005, -0.005649, 0.003149), (-0.005, -0.005531, 0.003252), (-0.005, -0.0054, 0.003339), (-0.005, -0.005259, 0.003409), (-0.005, -0.005111, 0.003459), (-0.005, -0.004957, 0.00349), (-0.005, 0.006, -0.0023), (-0.005, 0.0048, -0.0035), (-0.005, 0.00599, -0.002457), (-0.005, 0.005959, -0.002611), (-0.005, 0.005909, -0.002759), (-0.005, 0.005839, -0.0029), (-0.005, 0.005752, -0.003031), (-0.005, 0.005649, -0.003149), (-0.005, 0.005531, -0.003252), (-0.005, 0.0054, -0.003339), (-0.005, 0.005259, -0.003409), (-0.005, 0.005111, -0.003459), (-0.005, 0.004957, -0.00349), (-0.005, 0.0048, 0.0035), (-0.005, 0.006, 0.0023), (-0.005, 0.004957, 0.00349), (-0.005, 0.005111, 0.003459), (-0.005, 0.005259, 0.003409), (-0.005, 0.0054, 0.003339), (-0.005, 0.005531, 0.003252), (-0.005, 0.005649, 0.003149), (-0.005, 0.005752, 0.003031), (-0.005, 0.005839, 0.0029), (-0.005, 0.005909, 0.002759), (-0.005, 0.005959, 0.002611), (-0.005, 0.00599, 0.002457), (0.005, -0.006, -0.0023), (0.005, -0.0048, -0.0035), (0.005, -0.00599, -0.002457), (0.005, -0.005959, -0.002611), (0.005, -0.005909, -0.002759), (0.005, -0.005839, -0.0029), (0.005, -0.005752, -0.003031), (0.005, -0.005649, -0.003149), (0.005, -0.005531, -0.003252), (0.005, -0.0054, -0.003339), (0.005, -0.005259, -0.003409), (0.005, -0.005111, -0.003459), (0.005, -0.004957, -0.00349), (0.005, -0.0048, 0.0035), (0.005, -0.006, 0.0023), (0.005, -0.004957, 0.00349), (0.005, -0.005111, 0.003459), (0.005, -0.005259, 0.003409), (0.005, -0.0054, 0.003339), (0.005, -0.005531, 0.003252), (0.005, -0.005649, 0.003149), (0.005, -0.005752, 0.003031), (0.005, -0.005839, 0.0029), (0.005, -0.005909, 0.002759), (0.005, -0.005959, 0.002611), (0.005, -0.00599, 0.002457), (0.005, 0.0048, -0.0035), (0.005, 0.006, -0.0023), (0.005, 0.004957, -0.00349), (0.005, 0.005111, -0.003459), (0.005, 0.005259, -0.003409), (0.005, 0.0054, -0.003339), (0.005, 0.005531, -0.003252), (0.005, 0.005649, -0.003149), (0.005, 0.005752, -0.003031), (0.005, 0.005839, -0.0029), (0.005, 0.005909, -0.002759), (0.005, 0.005959, -0.002611), (0.005, 0.00599, -0.002457), (0.005, 0.006, 0.0023), (0.005, 0.0048, 0.0035), (0.005, 0.00599, 0.002457), (0.005, 0.005959, 0.002611), (0.005, 0.005909, 0.002759), (0.005, 0.005839, 0.0029), (0.005, 0.005752, 0.003031), (0.005, 0.005649, 0.003149), (0.005, 0.005531, 0.003252), (0.005, 0.0054, 0.003339), (0.005, 0.005259, 0.003409), (0.005, 0.005111, 0.003459), (0.005, 0.004957, 0.00349)], [], [(52, 66, 13, 1), (78, 80, 81, 82, 83, 84, 85, 86, 87, 88, 89, 90, 79, 91, 93, 94, 95, 96, 97, 98, 99, 100, 101, 102, 103, 92, 65, 67, 68, 69, 70, 71, 72, 73, 74, 75, 76, 77, 66, 52, 54, 55, 56, 57, 58, 59, 60, 61, 62, 63, 64, 53), (92, 39, 14, 65), (0, 2, 3, 4, 5, 6, 7, 8, 9, 10, 11, 12, 1, 13, 15, 16, 17, 18, 19, 20, 21, 22, 23, 24, 25, 14, 39, 41, 42, 43, 44, 45, 46, 47, 48, 49, 50, 51, 40, 26, 28, 29, 30, 31, 32, 33, 34, 35, 36, 37, 38, 27), (26, 40, 91, 79), (78, 27, 38, 80), (80, 38, 37, 81), (81, 37, 36, 82), (82, 36, 35, 83), (83, 35, 34, 84), (84, 34, 33, 85), (85, 33, 32, 86), (86, 32, 31, 87), (87, 31, 30, 88), (88, 30, 29, 89), (89, 29, 28, 90), (90, 28, 26, 79), (39, 92, 103, 41), (41, 103, 102, 42), (42, 102, 101, 43), (43, 101, 100, 44), (44, 100, 99, 45), (45, 99, 98, 46), (46, 98, 97, 47), (47, 97, 96, 48), (48, 96, 95, 49), (49, 95, 94, 50), (50, 94, 93, 51), (51, 93, 91, 40), (0, 53, 64, 2), (2, 64, 63, 3), (3, 63, 62, 4), (4, 62, 61, 5), (5, 61, 60, 6), (6, 60, 59, 7), (7, 59, 58, 8), (8, 58, 57, 9), (9, 57, 56, 10), (10, 56, 55, 11), (11, 55, 54, 12), (12, 54, 52, 1), (65, 14, 25, 67), (67, 25, 24, 68), (68, 24, 23, 69), (69, 23, 22, 70), (70, 22, 21, 71), (71, 21, 20, 72), (72, 20, 19, 73), (73, 19, 18, 74), (74, 18, 17, 75), (75, 17, 16, 76), (76, 16, 15, 77), (77, 15, 13, 66), (27, 78, 53, 0)])
_uv = me_cube_012.uv_layers.new(name='UVMap')
_uv.uv.foreach_set('vector', [0.4179, 0.75, 0.5821, 0.75, 0.5821, 1.0, 0.4179, 1.0, 0.375, 0.525, 0.3754, 0.5217, 0.3765, 0.5185, 0.3783, 0.5154, 0.3807, 0.5125, 0.3839, 0.5098, 0.3876, 0.5073, 0.3918, 0.5052, 0.3964, 0.5033, 0.4015, 0.5019, 0.4068, 0.5009, 0.4123, 0.5002, 0.4179, 0.5, 0.5821, 0.5, 0.5877, 0.5002, 0.5932, 0.5009, 0.5985, 0.5019, 0.6036, 0.5033, 0.6082, 0.5052, 0.6124, 0.5073, 0.6161, 0.5098, 0.6193, 0.5125, 0.6217, 0.5154, 0.6235, 0.5185, 0.6246, 0.5217, 0.625, 0.525, 0.625, 0.725, 0.6246, 0.7283, 0.6235, 0.7315, 0.6217, 0.7346, 0.6193, 0.7375, 0.6161, 0.7402, 0.6124, 0.7427, 0.6082, 0.7448, 0.6036, 0.7467, 0.5985, 0.7481, 0.5932, 0.7491, 0.5877, 0.7498, 0.5821, 0.75, 0.4179, 0.75, 0.4123, 0.7498, 0.4068, 0.7491, 0.4015, 0.7481, 0.3964, 0.7467, 0.3918, 0.7448, 0.3876, 0.7427, 0.3839, 0.7402, 0.3807, 0.7375, 0.3783, 0.7346, 0.3765, 0.7315, 0.3754, 0.7283, 0.375, 0.725, 0.625, 0.525, 0.875, 0.525, 0.875, 0.725, 0.625, 0.725, 0.375, 0.025, 0.3754, 0.02174, 0.3765, 0.01853, 0.3783, 0.01543, 0.3807, 0.0125, 0.3839, 0.009781, 0.3876, 0.007322, 0.3918, 0.005166, 0.3964, 0.003349, 0.4015, 0.001903, 0.4068, 0.0008518, 0.4123, 0.0002139, 0.4179, 0.0, 0.5821, 0.0, 0.5877, 0.0002139, 0.5932, 0.0008518, 0.5985, 0.001903, 0.6036, 0.003349, 0.6082, 0.005166, 0.6124, 0.007322, 0.6161, 0.009781, 0.6193, 0.0125, 0.6217, 0.01543, 0.6235, 0.01853, 0.6246, 0.02174, 0.625, 0.025, 0.625, 0.225, 0.6246, 0.2283, 0.6235, 0.2315, 0.6217, 0.2346, 0.6193, 0.2375, 0.6161, 0.2402, 0.6124, 0.2427, 0.6082, 0.2448, 0.6036, 0.2467, 0.5985, 0.2481, 0.5932, 0.2491, 0.5877, 0.2498, 0.5821, 0.25, 0.4179, 0.25, 0.4123, 0.2498, 0.4068, 0.2491, 0.4015, 0.2481, 0.3964, 0.2467, 0.3918, 0.2448, 0.3876, 0.2427, 0.3839, 0.2402, 0.3807, 0.2375, 0.3783, 0.2346, 0.3765, 0.2315, 0.3754, 0.2283, 0.375, 0.225, 0.4179, 0.25, 0.5821, 0.25, 0.5821, 0.5, 0.4179, 0.5, 0.375, 0.525, 0.125, 0.525, 0.125, 0.5217, 0.375, 0.5217, 0.375, 0.5217, 0.125, 0.5217, 0.125, 0.5185, 0.375, 0.5185, 0.375, 0.5185, 0.125, 0.5185, 0.125, 0.5154, 0.375, 0.5154, 0.375, 0.5154, 0.125, 0.5154, 0.125, 0.5125, 0.375, 0.5125, 0.375, 0.5125, 0.125, 0.5125, 0.125, 0.5098, 0.375, 0.5098, 0.375, 0.5098, 0.125, 0.5098, 0.125, 0.5, 0.375, 0.5, 0.375, 0.5, 0.375, 0.25, 0.3918, 0.25, 0.3918, 0.5, 0.3918, 0.5, 0.3918, 0.25, 0.3964, 0.25, 0.3964, 0.5, 0.3964, 0.5, 0.3964, 0.25, 0.4015, 0.25, 0.4015, 0.5, 0.4015, 0.5, 0.4015, 0.25, 0.4068, 0.25, 0.4068, 0.5, 0.4068, 0.5, 0.4068, 0.25, 0.4123, 0.25, 0.4123, 0.5, 0.4123, 0.5, 0.4123, 0.25, 0.4179, 0.25, 0.4179, 0.5, 0.875, 0.525, 0.625, 0.525, 0.625, 0.5217, 0.875, 0.5217, 0.875, 0.5217, 0.625, 0.5217, 0.625, 0.5185, 0.875, 0.5185, 0.875, 0.5185, 0.625, 0.5185, 0.625, 0.5154, 0.875, 0.5154, 0.875, 0.5154, 0.625, 0.5154, 0.625, 0.5125, 0.875, 0.5125, 0.875, 0.5125, 0.625, 0.5125, 0.625, 0.5098, 0.875, 0.5098, 0.875, 0.5098, 0.625, 0.5098, 0.625, 0.5, 0.875, 0.5, 0.625, 0.25, 0.625, 0.5, 0.6082, 0.5, 0.6082, 0.25, 0.6082, 0.25, 0.6082, 0.5, 0.6036, 0.5, 0.6036, 0.25, 0.6036, 0.25, 0.6036, 0.5, 0.5985, 0.5, 0.5985, 0.25, 0.5985, 0.25, 0.5985, 0.5, 0.5932, 0.5, 0.5932, 0.25, 0.5932, 0.25, 0.5932, 0.5, 0.5877, 0.5, 0.5877, 0.25, 0.5877, 0.25, 0.5877, 0.5, 0.5821, 0.5, 0.5821, 0.25, 0.125, 0.725, 0.375, 0.725, 0.375, 0.7283, 0.125, 0.7283, 0.125, 0.7283, 0.375, 0.7283, 0.375, 0.7315, 0.125, 0.7315, 0.125, 0.7315, 0.375, 0.7315, 0.375, 0.7346, 0.125, 0.7346, 0.125, 0.7346, 0.375, 0.7346, 0.375, 0.7375, 0.125, 0.7375, 0.125, 0.7375, 0.375, 0.7375, 0.375, 0.7402, 0.125, 0.7402, 0.125, 0.7402, 0.375, 0.7402, 0.375, 0.75, 0.125, 0.75, 0.375, 1.0, 0.375, 0.75, 0.3918, 0.75, 0.3918, 1.0, 0.3918, 1.0, 0.3918, 0.75, 0.3964, 0.75, 0.3964, 1.0, 0.3964, 1.0, 0.3964, 0.75, 0.4015, 0.75, 0.4015, 1.0, 0.4015, 1.0, 0.4015, 0.75, 0.4068, 0.75, 0.4068, 1.0, 0.4068, 1.0, 0.4068, 0.75, 0.4123, 0.75, 0.4123, 1.0, 0.4123, 1.0, 0.4123, 0.75, 0.4179, 0.75, 0.4179, 1.0, 0.625, 0.725, 0.875, 0.725, 0.875, 0.7283, 0.625, 0.7283, 0.625, 0.7283, 0.875, 0.7283, 0.875, 0.7315, 0.625, 0.7315, 0.625, 0.7315, 0.875, 0.7315, 0.875, 0.7346, 0.625, 0.7346, 0.625, 0.7346, 0.875, 0.7346, 0.875, 0.7375, 0.625, 0.7375, 0.625, 0.7375, 0.875, 0.7375, 0.875, 0.7402, 0.625, 0.7402, 0.625, 0.7402, 0.875, 0.7402, 0.875, 0.75, 0.625, 0.75, 0.625, 0.75, 0.625, 1.0, 0.6082, 1.0, 0.6082, 0.75, 0.6082, 0.75, 0.6082, 1.0, 0.6036, 1.0, 0.6036, 0.75, 0.6036, 0.75, 0.6036, 1.0, 0.5985, 1.0, 0.5985, 0.75, 0.5985, 0.75, 0.5985, 1.0, 0.5932, 1.0, 0.5932, 0.75, 0.5932, 0.75, 0.5932, 1.0, 0.5877, 1.0, 0.5877, 0.75, 0.5877, 0.75, 0.5877, 1.0, 0.5821, 1.0, 0.5821, 0.75, 0.125, 0.525, 0.375, 0.525, 0.375, 0.725, 0.125, 0.725])
me_cube_012.update()

# ---- objects
ob_cuerpo_principal = bpy.data.objects.new('Cuerpo Principal', me_cube)
ob_tapa_base = bpy.data.objects.new('Tapa Base', me_plane)
ob_tapa_marco = bpy.data.objects.new('Tapa Marco', me_cube_001)
ob_tapa_clavija_01 = bpy.data.objects.new('Tapa Clavija 01', me_cube_004)
ob_tapa_clavija_03 = bpy.data.objects.new('Tapa Clavija 03', me_cube_006)
ob_tapa_clavija_02 = bpy.data.objects.new('Tapa Clavija 02', me_cube_008)
ob_tapa_clavija_04 = bpy.data.objects.new('Tapa Clavija 04', me_cube_009)
ob_cylinder = bpy.data.objects.new('Cylinder', me_cylinder)
ob_cylinder_001 = bpy.data.objects.new('Cylinder.001', me_cylinder_001)
ob_cube = bpy.data.objects.new('Cube', me_cube_012)

# ---- transforms, parenting, visibility, modifiers, constraints
ob_cuerpo_principal.location = (-2.823e-05, 0.003886, 0.01661)
ob_cuerpo_principal.lock_rotations_4d = False
ob_cuerpo_principal.empty_display_type = 'ARROWS'
ob_cuerpo_principal.lineart.crease_threshold = 0.0
ob_tapa_base.location = (0.0, 0.0, 0.0)
ob_tapa_marco.location = (-0.00013, 0.04199, 0.0035)
ob_tapa_clavija_01.location = (-0.02477, 0.0506, 0.0045)
ob_tapa_clavija_01.scale = (1.116, 1.0, 1.125)
ob_tapa_clavija_03.location = (0.02475, 0.0506, 0.0045)
ob_tapa_clavija_03.scale = (1.0, 1.0, 1.125)
ob_tapa_clavija_02.location = (0.0, 0.06479, 0.0045)
ob_tapa_clavija_02.scale = (1.0, 1.116, 1.125)
ob_tapa_clavija_04.location = (0.0, 0.03526, 0.0045)
ob_tapa_clavija_04.scale = (1.0, 1.116, 1.125)
ob_cylinder.location = (0.02566, -0.004, 0.014)
ob_cylinder.scale = (0.5, 1.2, 1.2)
ob_cylinder_001.location = (0.02566, 0.003, 0.014)
ob_cylinder_001.scale = (0.5, 0.4, 0.4)
ob_cube.location = (-0.025, 0.0, 0.012)

# ---- collection membership
scene.collection.objects.link(ob_cuerpo_principal)
scene.collection.objects.link(ob_tapa_base)
scene.collection.objects.link(ob_tapa_marco)
scene.collection.objects.link(ob_tapa_clavija_01)
scene.collection.objects.link(ob_tapa_clavija_03)
scene.collection.objects.link(ob_tapa_clavija_02)
scene.collection.objects.link(ob_tapa_clavija_04)
scene.collection.objects.link(ob_cylinder)
scene.collection.objects.link(ob_cylinder_001)
scene.collection.objects.link(ob_cube)

# ---- scene / render settings (as saved in the file)
scene.frame_start = 1; scene.frame_end = 250; scene.frame_set(4)
scene.render.engine = 'BLENDER_EEVEE_NEXT'
scene.cycles.sampling_pattern = 'TABULATED_SOBOL'
scene.view_settings.view_transform = 'Filmic'
bpy.context.view_layer.update()

# ---- added for rendering (the .blend has no active camera and no usable light): camera, sun
cam_auto = bpy.data.cameras.new('AutoCamera')
cam_auto.lens = 50.0
cam_auto.sensor_width = 36.0
cam_auto.clip_end = 1000.0
ob_auto_camera = bpy.data.objects.new('AutoCamera', cam_auto)
scene.collection.objects.link(ob_auto_camera)
ob_auto_camera.location = (0.185373, -0.197054, 0.158536)
ob_auto_camera.rotation_euler = (1.09748, -7.21219e-08, 0.694738)
scene.camera = ob_auto_camera
light_auto_sun = bpy.data.lights.new('AutoSun', 'SUN')
light_auto_sun.energy = 3.0
light_auto_sun.angle = 0.0523599
ob_auto_sun = bpy.data.objects.new('AutoSun', light_auto_sun)
scene.collection.objects.link(ob_auto_sun)
ob_auto_sun.rotation_euler = (0.872665, 0.174533, 0.523599)
bpy.context.view_layer.update()
